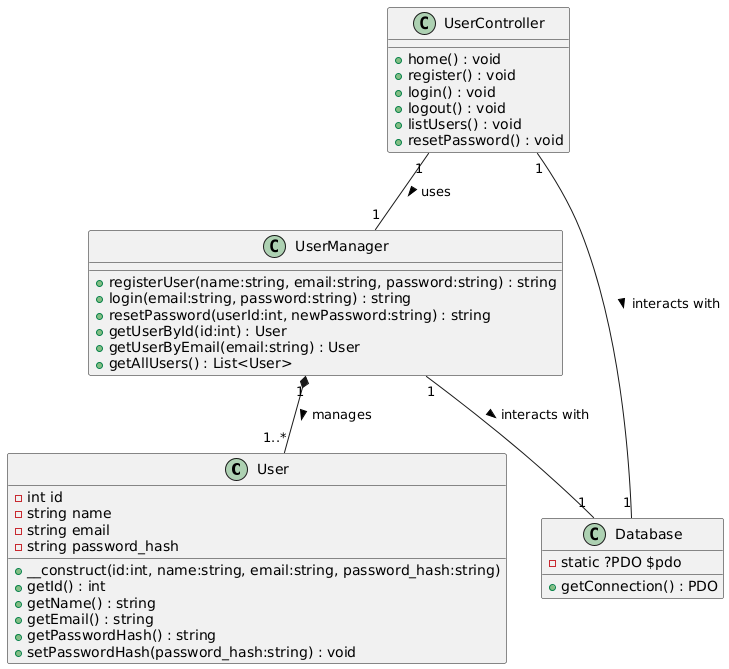

The diagram above was rendered by PlantUML. Its source (embedded in the PNG):
@startuml
' Definição das classes do sistema conforme normas UML

' Classe User
class User {
    -int id
    -string name
    -string email
    -string password_hash
    +__construct(id:int, name:string, email:string, password_hash:string)
    +getId() : int
    +getName() : string
    +getEmail() : string
    +getPasswordHash() : string
    +setPasswordHash(password_hash:string) : void
}

' Classe UserManager
class UserManager {
    +registerUser(name:string, email:string, password:string) : string
    +login(email:string, password:string) : string
    +resetPassword(userId:int, newPassword:string) : string
    +getUserById(id:int) : User
    +getUserByEmail(email:string) : User
    +getAllUsers() : List<User>
}

' Classe UserController
class UserController {
    +home() : void
    +register() : void
    +login() : void
    +logout() : void
    +listUsers() : void
    +resetPassword() : void
}

' Classe Database
class Database {
    -static ?PDO $pdo
    +getConnection() : PDO
}

' Relações entre as classes
UserManager "1" *-- "1..*" User : manages >
UserController "1" -- "1" UserManager : uses >
UserController "1" -- "1" Database : interacts with >
UserManager "1" -- "1" Database : interacts with >
@enduml